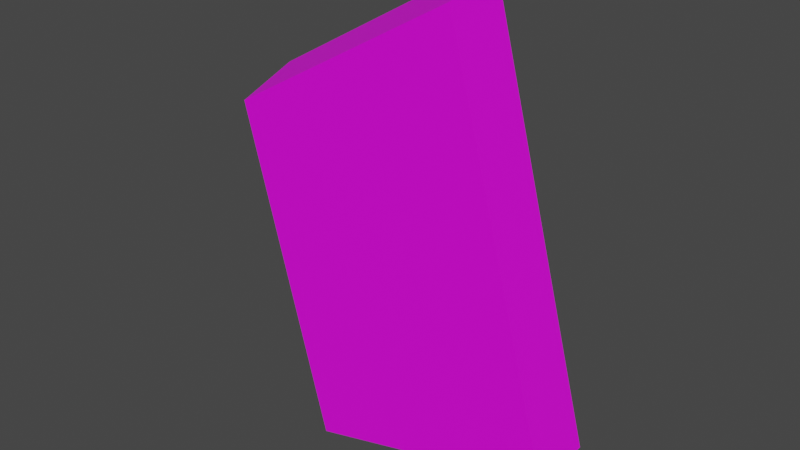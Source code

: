 # Source: OLbstacle2_Side_Tilted_30deg.blend  (saved by Blender 3.4.6; exported with 4.5.12 LTS)
import bpy
from mathutils import Matrix  # noqa: F401  (used for matrix-valued properties, if any)

bpy.ops.wm.read_factory_settings(use_empty=True)
scene = bpy.context.scene
scene.name = 'Scene'

# ---- collections
col_collection = bpy.data.collections.new('Collection'); scene.collection.children.link(col_collection)

# ---- images (referenced by path relative to the original .blend; pixels are not part of the script)
import os
ASSET_DIR = os.environ.get("B2B_ASSET_DIR", "")  # directory of the original .blend (textures are referenced by path, not embedded)
HERE = os.path.dirname(os.path.abspath(__file__))  # packed textures are extracted next to this script under _unpacked/

def load_image(name, relpath, width, height, colorspace="sRGB"):
    """Load a texture the original file referenced (path relative to the .blend, or extracted next to this script)."""
    p = next((c for c in (os.path.join(HERE, relpath), os.path.join(ASSET_DIR, relpath)) if relpath and os.path.exists(c)), "")
    if p:
        img = bpy.data.images.load(p, check_existing=True)
        img.name = name
    else:  # same state as the original file: an image datablock whose file is absent (Cycles renders it pink)
        img = bpy.data.images.new(name, width, height)
        img.source = "FILE"
        img.filepath = "//" + (relpath or name)
    img.colorspace_settings.name = colorspace
    return img
img_block_jpg = load_image('Block.jpg', 'textures/Block.jpg', 1024, 1024, 'sRGB')

# ---- materials (node trees are filled in below, after node groups)
mat_material = bpy.data.materials.new('Material')
mat_material.alpha_threshold = 0.0
mat_material.use_transparent_shadow = False
mat_material.roughness = 0.5
mat_material.line_color = (0.0, 0.0, 0.0, 1.0)
mat_object2_top = bpy.data.materials.new('Object2_TOP')
mat_object2_top.use_transparent_shadow = False
mat_object2_back = bpy.data.materials.new('Object2_BACK')
mat_object2_back.use_transparent_shadow = False
mat_object2_side = bpy.data.materials.new('Object2_SIDE')
mat_object2_side.use_transparent_shadow = False
mat_object2_front = bpy.data.materials.new('Object2_FRONT')
mat_object2_front.use_transparent_shadow = False
mat_object2_right = bpy.data.materials.new('Object2_RIGHT')
mat_object2_right.use_transparent_shadow = False

# ---- material node trees
mat_material.use_nodes = True; mat_material.node_tree.nodes.clear()
_N = mat_material.node_tree.nodes; _L = mat_material.node_tree.links
n0 = _N.new('ShaderNodeOutputMaterial'); n0.name = 'Material Output'; n0.location = (300, 300)
n1 = _N.new('ShaderNodeBsdfPrincipled'); n1.name = 'Principled BSDF'; n1.location = (10, 300)
n1.distribution = 'GGX'
n1.subsurface_method = 'RANDOM_WALK_SKIN'
n1.inputs[3].default_value = 1.45
n1.inputs[27].default_value = (0.0, 0.0, 0.0, 1.0)
n1.inputs[28].default_value = 1.0
_L.new(n1.outputs[0], n0.inputs[0])
n0.is_active_output = True
mat_object2_top.use_nodes = True; mat_object2_top.node_tree.nodes.clear()
_N = mat_object2_top.node_tree.nodes; _L = mat_object2_top.node_tree.links
n0 = _N.new('ShaderNodeBsdfPrincipled'); n0.name = 'Principled BSDF'; n0.location = (10, 300)
n0.distribution = 'GGX'
n0.subsurface_method = 'RANDOM_WALK_SKIN'
n0.inputs[3].default_value = 1.45
n0.inputs[27].default_value = (0.0, 0.0, 0.0, 1.0)
n0.inputs[28].default_value = 1.0
n1 = _N.new('ShaderNodeOutputMaterial'); n1.name = 'Material Output'; n1.location = (300, 300)
n2 = _N.new('ShaderNodeTexImage'); n2.name = 'Image Texture'; n2.location = (-280, 280)
n2.image = img_block_jpg
n3 = _N.new('ShaderNodeTexCoord'); n3.name = 'Texture Coordinate'; n3.location = (-762, 230)
n4 = _N.new('ShaderNodeMapping'); n4.name = 'Mapping'; n4.location = (-517, 257)
n4.inputs[3].default_value = (5.1, 20.1, 1.0)
_L.new(n0.outputs[0], n1.inputs[0])
_L.new(n2.outputs[0], n0.inputs[0])
_L.new(n3.outputs[2], n4.inputs[0])
_L.new(n4.outputs[0], n2.inputs[0])
n1.is_active_output = True
mat_object2_back.use_nodes = True; mat_object2_back.node_tree.nodes.clear()
_N = mat_object2_back.node_tree.nodes; _L = mat_object2_back.node_tree.links
n0 = _N.new('ShaderNodeTexImage'); n0.name = 'Image Texture'; n0.location = (-280, 280)
n0.image = img_block_jpg
n1 = _N.new('ShaderNodeTexCoord'); n1.name = 'Texture Coordinate'; n1.location = (-762, 230)
n2 = _N.new('ShaderNodeMapping'); n2.name = 'Mapping'; n2.location = (-506, 264)
n2.inputs[3].default_value = (5.0, 20.0, 1.0)
n3 = _N.new('ShaderNodeOutputMaterial'); n3.name = 'Material Output'; n3.location = (300, 300)
n4 = _N.new('ShaderNodeBsdfPrincipled'); n4.name = 'Principled BSDF'; n4.location = (10, 300)
n4.distribution = 'GGX'
n4.subsurface_method = 'RANDOM_WALK_SKIN'
n4.inputs[3].default_value = 1.45
n4.inputs[27].default_value = (0.0, 0.0, 0.0, 1.0)
n4.inputs[28].default_value = 1.0
_L.new(n4.outputs[0], n3.inputs[0])
_L.new(n0.outputs[0], n4.inputs[0])
_L.new(n1.outputs[2], n2.inputs[0])
_L.new(n2.outputs[0], n0.inputs[0])
n3.is_active_output = True
mat_object2_side.use_nodes = True; mat_object2_side.node_tree.nodes.clear()
_N = mat_object2_side.node_tree.nodes; _L = mat_object2_side.node_tree.links
n0 = _N.new('ShaderNodeBsdfPrincipled'); n0.name = 'Principled BSDF'; n0.location = (10, 300)
n0.distribution = 'GGX'
n0.subsurface_method = 'RANDOM_WALK_SKIN'
n0.inputs[3].default_value = 1.45
n0.inputs[27].default_value = (0.0, 0.0, 0.0, 1.0)
n0.inputs[28].default_value = 1.0
n1 = _N.new('ShaderNodeOutputMaterial'); n1.name = 'Material Output'; n1.location = (300, 300)
n2 = _N.new('ShaderNodeTexImage'); n2.name = 'Image Texture'; n2.location = (-280, 280)
n2.image = img_block_jpg
n3 = _N.new('ShaderNodeTexCoord'); n3.name = 'Texture Coordinate'; n3.location = (-762, 230)
n4 = _N.new('ShaderNodeMapping'); n4.name = 'Mapping'; n4.location = (-517, 257)
n4.inputs[1].default_value = (0.2, -0.3, 0.0)
n4.inputs[2].default_value = (0.0, 0.0, -0.2618)
n4.inputs[3].default_value = (19.25, 31.4, 1.0)
_L.new(n0.outputs[0], n1.inputs[0])
_L.new(n2.outputs[0], n0.inputs[0])
_L.new(n3.outputs[2], n4.inputs[0])
_L.new(n4.outputs[0], n2.inputs[0])
n1.is_active_output = True
mat_object2_front.use_nodes = True; mat_object2_front.node_tree.nodes.clear()
_N = mat_object2_front.node_tree.nodes; _L = mat_object2_front.node_tree.links
n0 = _N.new('ShaderNodeBsdfPrincipled'); n0.name = 'Principled BSDF'; n0.location = (10, 300)
n0.distribution = 'GGX'
n0.subsurface_method = 'RANDOM_WALK_SKIN'
n0.inputs[3].default_value = 1.45
n0.inputs[27].default_value = (0.0, 0.0, 0.0, 1.0)
n0.inputs[28].default_value = 1.0
n1 = _N.new('ShaderNodeOutputMaterial'); n1.name = 'Material Output'; n1.location = (300, 300)
n2 = _N.new('ShaderNodeTexImage'); n2.name = 'Image Texture'; n2.location = (-280, 280)
n2.image = img_block_jpg
n3 = _N.new('ShaderNodeTexCoord'); n3.name = 'Texture Coordinate'; n3.location = (-797, 214)
n4 = _N.new('ShaderNodeMapping'); n4.name = 'Mapping'; n4.location = (-517, 257)
n4.inputs[3].default_value = (5.0, 30.0, 1.0)
n5 = _N.new('ShaderNodeUVMap'); n5.name = 'UV Map'; n5.location = (-787, 370)
n5.from_instancer = True
_L.new(n0.outputs[0], n1.inputs[0])
_L.new(n2.outputs[0], n0.inputs[0])
_L.new(n4.outputs[0], n2.inputs[0])
_L.new(n3.outputs[2], n4.inputs[0])
n1.is_active_output = True
mat_object2_right.use_nodes = True; mat_object2_right.node_tree.nodes.clear()
_N = mat_object2_right.node_tree.nodes; _L = mat_object2_right.node_tree.links
n0 = _N.new('ShaderNodeBsdfPrincipled'); n0.name = 'Principled BSDF'; n0.location = (10, 300)
n0.distribution = 'GGX'
n0.subsurface_method = 'RANDOM_WALK_SKIN'
n0.inputs[3].default_value = 1.45
n0.inputs[27].default_value = (0.0, 0.0, 0.0, 1.0)
n0.inputs[28].default_value = 1.0
n1 = _N.new('ShaderNodeOutputMaterial'); n1.name = 'Material Output'; n1.location = (300, 300)
n2 = _N.new('ShaderNodeTexImage'); n2.name = 'Image Texture'; n2.location = (-280, 280)
n2.image = img_block_jpg
n3 = _N.new('ShaderNodeTexCoord'); n3.name = 'Texture Coordinate'; n3.location = (-762, 230)
n4 = _N.new('ShaderNodeMapping'); n4.name = 'Mapping'; n4.location = (-517, 257)
n4.inputs[1].default_value = (-0.1, 0.0, 0.0)
n4.inputs[3].default_value = (20.0, 20.0, 1.0)
_L.new(n0.outputs[0], n1.inputs[0])
_L.new(n2.outputs[0], n0.inputs[0])
_L.new(n3.outputs[2], n4.inputs[0])
_L.new(n4.outputs[0], n2.inputs[0])
n1.is_active_output = True

# ---- world
world_world = bpy.data.worlds.new('World'); scene.world = world_world
world_world.use_nodes = True; world_world.node_tree.nodes.clear()
_N = world_world.node_tree.nodes; _L = world_world.node_tree.links
n0 = _N.new('ShaderNodeOutputWorld'); n0.name = 'World Output'; n0.location = (300, 300)
n1 = _N.new('ShaderNodeBackground'); n1.name = 'Background'; n1.location = (10, 300)
n1.inputs[0].default_value = (0.05088, 0.05088, 0.05088, 1.0)
_L.new(n1.outputs[0], n0.inputs[0])
n0.is_active_output = True
world_world.color = (0.05088, 0.05088, 0.05088)
world_world.use_sun_shadow = False
world_world.sun_shadow_jitter_overblur = 0.0

# ---- meshes
me_cube = bpy.data.meshes.new('Cube')
me_cube.from_pydata([(0.9554, 0.9615, 1.004), (0.9554, 0.9615, -0.9957), (0.9554, -1.038, -0.9957), (-1.045, 0.9615, -0.9957), (-1.045, -1.038, -0.9957), (-1.045, 0.9615, 0.6826), (-1.045, -1.038, 0.5922), (0.9554, -1.038, 0.9109), (-1.045, 0.9615, -0.9957), (-1.045, -1.038, -0.9957), (-1.045, 0.9615, 0.6826), (-1.045, -1.038, 0.5922)], [], [(9, 11, 6, 4), (4, 6, 5, 3), (8, 1, 2, 9), (1, 0, 7, 2), (8, 10, 0, 1), (10, 11, 7, 0), (5, 6, 11, 10), (3, 5, 10, 8), (3, 8, 9, 4), (2, 7, 11, 9)])
me_cube.polygons.foreach_set('material_index', [0, 2, 0, 4, 5, 1, 1, 0, 0, 3])
_uv = me_cube.uv_layers.new(name='UVMap')
_uv.uv.foreach_set('vector', [0.375, 1.0, 0.5735, 1.0, 0.5735, 1.0, 0.375, 1.0, 1.0, 0.0, 1.0, 1.0, 0.0, 1.0, 0.0, 0.0, 0.125, 0.5, 0.375, 0.5, 0.375, 0.75, 0.125, 0.75, 1.0, 0.0, 1.0, 1.0, 0.0, 1.0, 0.0, 0.0, 1.0, 0.0, 1.0, 1.0, 0.0, 1.0, 0.0, 0.0, 0.0001623, 0.007071, 0.972, 9.857e-05, 0.972, 0.9927, 9.86e-05, 0.9999, 0.5848, 0.25, 0.5735, 0.0, 0.5735, 0.0, 0.5848, 0.25, 0.375, 0.25, 0.5848, 0.25, 0.5848, 0.25, 0.375, 0.25, 0.125, 0.5, 0.125, 0.5, 0.125, 0.75, 0.125, 0.75, 1.0, 0.0, 1.0, 1.0, 0.0, 0.8328, 0.0, 6.252e-08])
me_cube.materials.append(mat_material)
me_cube.materials.append(mat_object2_top)
me_cube.materials.append(mat_object2_back)
me_cube.materials.append(mat_object2_side)
me_cube.materials.append(mat_object2_front)
me_cube.materials.append(mat_object2_right)
me_cube.use_mirror_vertex_groups = False
me_cube.update()

# ---- objects
ob_cube = bpy.data.objects.new('Cube', me_cube)

# ---- transforms, parenting, visibility, modifiers, constraints
ob_cube.location = (0.0, 0.0, 0.0)
ob_cube.rotation_euler = (0.0, -0.2618, 0.0)
ob_cube.scale = (60.0, 15.0, 100.0)
ob_cube.lock_rotations_4d = False
ob_cube.empty_display_type = 'ARROWS'
ob_cube.lineart.crease_threshold = 0.0

# ---- collection membership
col_collection.objects.link(ob_cube)

# ---- scene / render settings (as saved in the file)
scene.frame_start = 1; scene.frame_end = 250; scene.frame_set(0)
scene.render.engine = 'BLENDER_EEVEE_NEXT'
scene.cycles.sampling_pattern = 'TABULATED_SOBOL'
scene.cycles.use_light_tree = False
scene.view_settings.view_transform = 'Filmic'
bpy.context.view_layer.update()

# ---- added for rendering (the .blend has no active camera and no usable light): camera, sun
cam_auto = bpy.data.cameras.new('AutoCamera')
cam_auto.lens = 50.0
cam_auto.sensor_width = 36.0
cam_auto.clip_end = 4572.56
ob_auto_camera = bpy.data.objects.new('AutoCamera', cam_auto)
scene.collection.objects.link(ob_auto_camera)
ob_auto_camera.location = (257.85, -313.232, 208.158)
ob_auto_camera.rotation_euler = (1.09748, -7.21219e-08, 0.694738)
scene.camera = ob_auto_camera
light_auto_sun = bpy.data.lights.new('AutoSun', 'SUN')
light_auto_sun.energy = 3.0
light_auto_sun.angle = 0.0523599
ob_auto_sun = bpy.data.objects.new('AutoSun', light_auto_sun)
scene.collection.objects.link(ob_auto_sun)
ob_auto_sun.rotation_euler = (0.872665, 0.174533, 0.523599)
bpy.context.view_layer.update()
